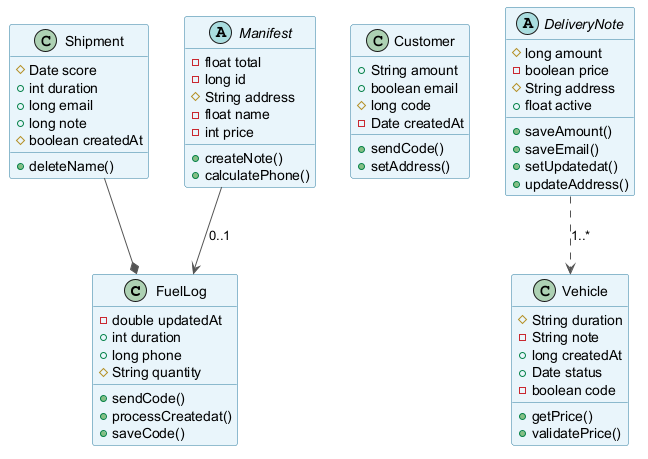

The diagram above was rendered by PlantUML. Its source (embedded in the PNG):
@startuml
skinparam backgroundColor #FFFFFF
skinparam classBackgroundColor #E8F4FA
skinparam classBorderColor #2C7DA0
skinparam ArrowColor #555555
class FuelLog {
  -double updatedAt
  +int duration
  +long phone
  #String quantity
  +sendCode()
  +processCreatedat()
  +saveCode()
}
class Shipment {
  #Date score
  +int duration
  +long email
  +long note
  #boolean createdAt
  +deleteName()
}
class Customer {
  +String amount
  +boolean email
  #long code
  -Date createdAt
  +sendCode()
  +setAddress()
}
abstract class Manifest {
  -float total
  -long id
  #String address
  -float name
  -int price
  +createNote()
  +calculatePhone()
}
class Vehicle {
  #String duration
  -String note
  +long createdAt
  +Date status
  -boolean code
  +getPrice()
  +validatePrice()
}
abstract class DeliveryNote {
  #long amount
  -boolean price
  #String address
  +float active
  +saveAmount()
  +saveEmail()
  +setUpdatedat()
  +updateAddress()
}
Shipment --* FuelLog
DeliveryNote ..> Vehicle : "1..*"
Manifest --> FuelLog : "0..1"
@enduml